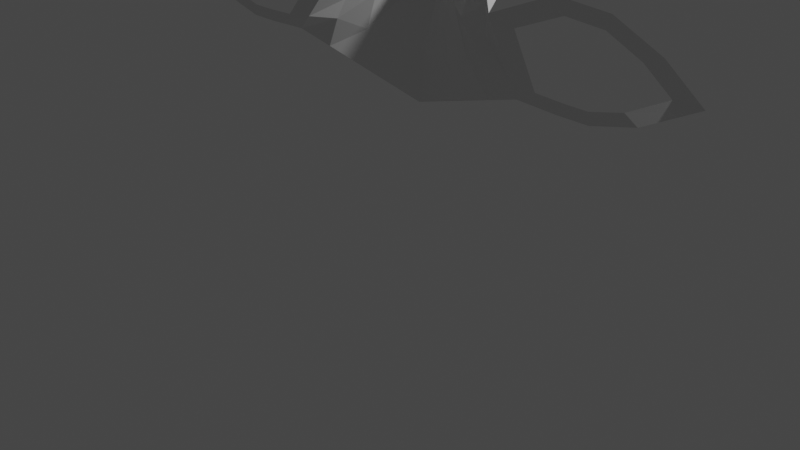 # Source: Woman1.blend  (saved by Blender 2.90.8; exported with 4.5.12 LTS)
import bpy
from mathutils import Matrix  # noqa: F401  (used for matrix-valued properties, if any)

bpy.ops.wm.read_factory_settings(use_empty=True)
scene = bpy.context.scene
scene.name = 'Scene'

# ---- collections
col_collection = bpy.data.collections.new('Collection'); scene.collection.children.link(col_collection)

# ---- materials (node trees are filled in below, after node groups)
mat_material = bpy.data.materials.new('Material')
mat_material.alpha_threshold = 0.0
mat_material.use_transparent_shadow = False
mat_material.line_color = (0.0, 0.0, 0.0, 1.0)

# ---- material node trees
mat_material.use_nodes = True; mat_material.node_tree.nodes.clear()
_N = mat_material.node_tree.nodes; _L = mat_material.node_tree.links
n0 = _N.new('ShaderNodeOutputMaterial'); n0.name = 'Material Output'; n0.location = (300, 300)
n1 = _N.new('ShaderNodeBsdfPrincipled'); n1.name = 'Principled BSDF'; n1.location = (10, 300)
n1.distribution = 'GGX'
n1.subsurface_method = 'BURLEY'
n1.inputs[2].default_value = 0.4
n1.inputs[3].default_value = 1.45
n1.inputs[27].default_value = (0.0, 0.0, 0.0, 1.0)
n1.inputs[28].default_value = 1.0
_L.new(n1.outputs[0], n0.inputs[0])
n0.is_active_output = True

# ---- world
world_world = bpy.data.worlds.new('World'); scene.world = world_world
world_world.use_nodes = True; world_world.node_tree.nodes.clear()
_N = world_world.node_tree.nodes; _L = world_world.node_tree.links
n0 = _N.new('ShaderNodeOutputWorld'); n0.name = 'World Output'; n0.location = (300, 300)
n1 = _N.new('ShaderNodeBackground'); n1.name = 'Background'; n1.location = (10, 300)
n1.inputs[0].default_value = (0.05088, 0.05088, 0.05088, 1.0)
_L.new(n1.outputs[0], n0.inputs[0])
n0.is_active_output = True
world_world.color = (0.05088, 0.05088, 0.05088)
world_world.use_sun_shadow = False
world_world.sun_shadow_jitter_overblur = 0.0

# ---- cameras
cam_camera = bpy.data.cameras.new('Camera')
cam_camera.clip_end = 100.0
cam_camera.ortho_scale = 7.314

# ---- lights
light_light = bpy.data.lights.new('Light', 'POINT')
light_light.transmission_factor = 0.0
light_light.energy = 1000.0
light_light.shadow_soft_size = 0.1
light_light.shadow_maximum_resolution = 0.006
light_light.use_absolute_resolution = True

# ---- meshes
me_cube = bpy.data.meshes.new('Cube')
me_cube.from_pydata([(0.0, 2.598, 6.016), (2.682, 2.865, 5.644), (4.27, 3.459, 4.586), (5.056, 3.828, 3.175), (5.115, 3.885, 1.921), (5.076, 3.674, 0.5879), (4.938, 3.274, -0.294), (4.468, 2.756, -1.45), (3.841, 2.238, -2.606), (3.057, 1.579, -3.684), (2.136, 1.179, -4.135), (1.47, 0.6824, -4.488), (0.5879, 6.346e-07, -4.723), (0.0, 6.398e-07, -4.762), (1.019, 0.107, 2.312), (1.823, -3.555e-07, 2.646), (2.391, -3.502e-07, 2.606), (2.9, -3.186e-07, 2.371), (3.233, 0.1062, 2.018), (2.724, -2.37e-07, 1.764), (2.254, -2.212e-07, 1.646), (1.921, -2.212e-07, 1.646), (1.47, -2.238e-07, 1.666), (0.0, 2.149e-07, -1.599), (0.729, 2.37e-07, -1.764), (1.223, 2.717e-07, -2.022), (1.293, 2.97e-07, -2.211), (0.8466, 3.191e-07, -2.375), (0.4468, 3.349e-07, -2.493), (0.0, 3.412e-07, -2.54), (0.0, 0.2444, -0.6461), (0.0, -0.8047, -0.4185), (0.0, 0.2702, 1.185), (0.0, 0.835, 3.704), (0.0, 1.311, 4.762), (0.0, 2.058, 5.585), (1.336, 0.08449, 2.248), (1.922, 0.006392, 2.492), (2.337, 0.006392, 2.463), (2.709, 0.006392, 2.291), (2.953, 0.08391, 2.034), (2.581, 0.006392, 1.848), (2.237, 0.006392, 1.762), (1.994, 0.006392, 1.762), (1.665, 0.006392, 1.776), (0.5095, 0.471, 3.008), (0.7349, 0.1351, 1.425), (0.0, 0.5085, 2.248), (1.272, 0.047, 1.95), (0.575, 0.2344, 2.163), (0.2548, 0.653, 3.356), (0.3674, 0.2026, 1.305), (0.3163, 0.398, 2.196), (0.7643, 0.289, 2.66), (1.102, 0.06755, 1.546), (0.9522, 0.1672, 2.047), (1.371, 0.0235, 1.808), (0.0, 0.3476, 1.697), (0.6838, 0.2113, 1.784), (0.3419, 0.3003, 1.75), (0.9834, 0.07784, 1.855), (0.0, 0.668, 2.959), (1.148, 0.07629, 2.127), (0.5725, 0.3771, 2.566), (0.2863, 0.5225, 2.762), (0.8604, 0.2267, 2.346), (5.095, 3.779, 1.254), (1.341, 2.731, 5.83), (0.6705, 2.665, 5.923), (2.011, 2.798, 5.737), (0.3352, 2.631, 5.97), (1.006, 2.698, 5.877), (1.676, 2.765, 5.784), (2.347, 2.831, 5.69), (5.105, 3.832, 1.587), (0.295, 1.642, 4.663), (0.59, 1.568, 4.466), (0.885, 1.493, 4.268), (1.18, 1.419, 4.071), (0.0, 1.716, 4.86), (0.3151, 2.137, 5.316), (0.6302, 2.116, 5.194), (0.9453, 2.096, 5.073), (1.26, 2.075, 4.951), (0.0, 2.157, 5.438), (0.2749, 1.148, 4.009), (0.5498, 1.019, 3.737), (0.8246, 0.8912, 3.464), (1.1, 0.7631, 3.192), (0.0, 1.276, 4.282), (0.3051, 1.889, 4.99), (0.6101, 1.842, 4.83), (0.9152, 1.795, 4.671), (1.22, 1.747, 4.511), (0.0, 1.937, 5.149), (0.2849, 1.395, 4.336), (0.5699, 1.294, 4.101), (0.8548, 1.192, 3.866), (1.14, 1.091, 3.632), (0.0, 1.496, 4.571), (0.2648, 0.9003, 3.683), (0.5296, 0.7452, 3.373), (0.7945, 0.5901, 3.062), (1.059, 0.435, 2.752), (0.0, 1.055, 3.993), (0.3252, 2.384, 5.643), (0.6503, 2.39, 5.559), (0.9755, 2.397, 5.475), (1.301, 2.403, 5.39), (0.0, 2.378, 5.727), (0.5725, 0.3771, 2.566)], [(73, 1), (1, 2), (2, 3), (3, 4), (66, 5), (5, 6), (6, 7), (7, 8), (8, 9), (9, 10), (10, 11), (11, 12), (12, 13), (23, 24), (24, 25), (25, 26), (26, 27), (27, 28), (28, 29), (13, 29), (30, 23), (31, 30), (32, 31), (34, 33), (35, 34), (0, 35), (74, 66), (72, 69), (67, 72), (69, 73), (4, 74), (63, 110)], [(17, 18, 40, 39), (14, 15, 37, 36), (21, 22, 44, 43), (18, 19, 41, 40), (15, 16, 38, 37), (14, 62, 48, 56, 22, 44, 36), (19, 20, 42, 41), (16, 17, 39, 38), (20, 21, 43, 42), (59, 52, 47, 57), (60, 55, 49, 58), (61, 64, 50, 33), (65, 62, 14, 53), (64, 63, 45, 50), (58, 49, 52, 59), (63, 65, 53, 45), (56, 48, 55, 60), (22, 56, 60, 54), (46, 58, 59, 51), (54, 60, 58, 46), (51, 59, 57, 32), (49, 55, 65, 63), (52, 49, 63, 64), (55, 48, 62, 65), (47, 52, 64, 61), (105, 70, 0, 109), (106, 68, 70, 105), (107, 71, 68, 106), (108, 67, 71, 107), (98, 78, 77, 97), (97, 77, 76, 96), (96, 76, 75, 95), (95, 75, 79, 99), (93, 83, 82, 92), (92, 82, 81, 91), (91, 81, 80, 90), (90, 80, 84, 94), (100, 85, 89, 104), (101, 86, 85, 100), (102, 87, 86, 101), (103, 88, 87, 102), (75, 90, 94, 79), (76, 91, 90, 75), (77, 92, 91, 76), (78, 93, 92, 77), (85, 95, 99, 89), (86, 96, 95, 85), (87, 97, 96, 86), (88, 98, 97, 87), (14, 103, 102, 53), (53, 102, 101, 45), (45, 101, 100, 50), (50, 100, 104, 33), (83, 108, 107, 82), (82, 107, 106, 81), (81, 106, 105, 80), (80, 105, 109, 84)])
_uv = me_cube.uv_layers.new(name='UVMap')
_uv.uv.foreach_set('vector', [0.0, 0.0, 0.0, 0.0, 0.0, 0.0, 0.0, 0.0, 0.0, 0.0, 0.0, 0.0, 0.0, 0.0, 0.0, 0.0, 0.0, 0.0, 0.0, 0.0, 0.0, 0.0, 0.0, 0.0, 0.0, 0.0, 0.0, 0.0, 0.0, 0.0, 0.0, 0.0, 0.0, 0.0, 0.0, 0.0, 0.0, 0.0, 0.0, 0.0, 0.0, 0.0, 0.0, 0.0, 0.0, 0.0, 0.0, 0.0, 0.0, 0.0, 0.0, 0.0, 0.0, 0.0, 0.0, 0.0, 0.0, 0.0, 0.0, 0.0, 0.0, 0.0, 0.0, 0.0, 0.0, 0.0, 0.0, 0.0, 0.0, 0.0, 0.0, 0.0, 0.0, 0.0, 0.0, 0.0, 0.0, 0.0, 0.0, 0.0, 0.0, 0.0, 0.0, 0.0, 0.0, 0.0, 0.0, 0.0, 0.0, 0.0, 0.0, 0.0, 0.0, 0.0, 0.0, 0.0, 0.0, 0.0, 0.0, 0.0, 0.0, 0.0, 0.0, 0.0, 0.0, 0.0, 0.0, 0.0, 0.0, 0.0, 0.0, 0.0, 0.0, 0.0, 0.0, 0.0, 0.0, 0.0, 0.0, 0.0, 0.0, 0.0, 0.0, 0.0, 0.0, 0.0, 0.0, 0.0, 0.0, 0.0, 0.0, 0.0, 0.0, 0.0, 0.0, 0.0, 0.0, 0.0, 0.0, 0.0, 0.0, 0.0, 0.0, 0.0, 0.0, 0.0, 0.0, 0.0, 0.0, 0.0, 0.0, 0.0, 0.0, 0.0, 0.0, 0.0, 0.0, 0.0, 0.0, 0.0, 0.0, 0.0, 0.0, 0.0, 0.0, 0.0, 0.0, 0.0, 0.0, 0.0, 0.0, 0.0, 0.0, 0.0, 0.0, 0.0, 0.0, 0.0, 0.0, 0.0, 0.0, 0.0, 0.0, 0.0, 0.0, 0.0, 0.0, 0.0, 0.0, 0.0, 0.0, 0.0, 0.0, 0.0, 0.0, 0.0, 0.0, 0.0, 0.0, 0.0, 0.0, 0.0, 0.0, 0.0, 0.0, 0.0, 0.0, 0.0, 0.0, 0.0, 0.0, 0.0, 0.0, 0.0, 0.0, 0.0, 0.0, 0.0, 0.0, 0.0, 0.0, 0.0, 0.0, 0.0, 0.0, 0.0, 0.0, 0.0, 0.0, 0.0, 0.0, 0.0, 0.0, 0.0, 0.0, 0.0, 0.0, 0.0, 0.0, 0.0, 0.0, 0.0, 0.0, 0.0, 0.0, 0.0, 0.0, 0.0, 0.0, 0.0, 0.0, 0.0, 0.0, 0.0, 0.0, 0.0, 0.0, 0.0, 0.0, 0.0, 0.0, 0.0, 0.0, 0.0, 0.0, 0.0, 0.0, 0.0, 0.0, 0.0, 0.0, 0.0, 0.0, 0.0, 0.0, 0.0, 0.0, 0.0, 0.0, 0.0, 0.0, 0.0, 0.0, 0.0, 0.0, 0.0, 0.0, 0.0, 0.0, 0.0, 0.0, 0.0, 0.0, 0.0, 0.0, 0.0, 0.0, 0.0, 0.0, 0.0, 0.0, 0.0, 0.0, 0.0, 0.0, 0.0, 0.0, 0.0, 0.0, 0.0, 0.0, 0.0, 0.0, 0.0, 0.0, 0.0, 0.0, 0.0, 0.0, 0.0, 0.0, 0.0, 0.0, 0.0, 0.0, 0.0, 0.0, 0.0, 0.0, 0.0, 0.0, 0.0, 0.0, 0.0, 0.0, 0.0, 0.0, 0.0, 0.0, 0.0, 0.0, 0.0, 0.0, 0.0, 0.0, 0.0, 0.0, 0.0, 0.0, 0.0, 0.0, 0.0, 0.0, 0.0, 0.0, 0.0, 0.0, 0.0, 0.0, 0.0, 0.0, 0.0, 0.0, 0.0, 0.0, 0.0, 0.0, 0.0, 0.0, 0.0, 0.0, 0.0, 0.0, 0.0, 0.0, 0.0, 0.0, 0.0, 0.0, 0.0, 0.0, 0.0, 0.0, 0.0, 0.0, 0.0, 0.0, 0.0, 0.0, 0.0, 0.0, 0.0, 0.0, 0.0, 0.0, 0.0, 0.0, 0.0, 0.0, 0.0, 0.0, 0.0, 0.0, 0.0, 0.0, 0.0, 0.0, 0.0, 0.0, 0.0, 0.0, 0.0, 0.0, 0.0, 0.0, 0.0, 0.0, 0.0, 0.0, 0.0, 0.0, 0.0, 0.0, 0.0, 0.0, 0.0, 0.0, 0.0, 0.0, 0.0, 0.0, 0.0, 0.0, 0.0, 0.0, 0.0, 0.0, 0.0, 0.0, 0.0, 0.0, 0.0, 0.0, 0.0, 0.0, 0.0, 0.0, 0.0, 0.0, 0.0, 0.0, 0.0, 0.0, 0.0, 0.0, 0.0, 0.0, 0.0, 0.0, 0.0, 0.0, 0.0])
me_cube.materials.append(mat_material)
me_cube.use_remesh_preserve_volume = False
me_cube.use_remesh_preserve_attributes = False
me_cube.use_mirror_vertex_groups = False
me_cube.update()

# ---- objects
ob_cube = bpy.data.objects.new('Cube', me_cube)
ob_light = bpy.data.objects.new('Light', light_light)
ob_camera = bpy.data.objects.new('Camera', cam_camera)

# ---- transforms, parenting, visibility, modifiers, constraints
ob_cube.location = (0.0, 0.0, 0.0)
ob_cube.lock_rotations_4d = False
ob_cube.empty_display_type = 'ARROWS'
ob_cube.lineart.crease_threshold = 0.0
_m = ob_cube.modifiers.new('Mirror', 'MIRROR')
_m.use_clip = True
ob_light.location = (4.076, 1.005, 5.904)
ob_light.rotation_euler = (0.6503, 0.05522, 1.866)
ob_light.lock_rotations_4d = False
ob_light.empty_display_type = 'ARROWS'
ob_light.color = (0.0, 0.0, 0.0, 0.0)
ob_light.lineart.crease_threshold = 0.0
ob_camera.location = (7.359, -6.926, 4.958)
ob_camera.rotation_euler = (1.109, 0.0, 0.8149)
ob_camera.lock_rotations_4d = False
ob_camera.empty_display_type = 'ARROWS'
ob_camera.color = (0.0, 0.0, 0.0, 0.0)
ob_camera.display_type = 'WIRE'
ob_camera.lineart.crease_threshold = 0.0

# ---- collection membership
col_collection.objects.link(ob_cube)
col_collection.objects.link(ob_light)
col_collection.objects.link(ob_camera)

# ---- scene / render settings (as saved in the file)
scene.camera = ob_camera
scene.frame_start = 1; scene.frame_end = 250; scene.frame_set(1)
scene.render.engine = 'BLENDER_EEVEE_NEXT'
scene.cycles.use_denoising = False
scene.cycles.samples = 128
scene.cycles.sampling_pattern = 'TABULATED_SOBOL'
scene.cycles.use_adaptive_sampling = False
scene.cycles.use_light_tree = False
scene.view_settings.view_transform = 'Filmic'
bpy.context.view_layer.update()
